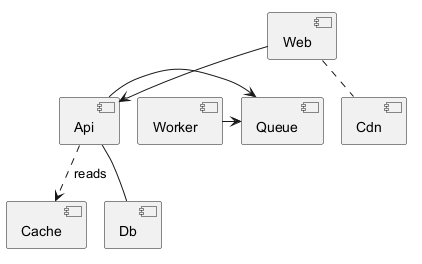

The diagram above was rendered by PlantUML. Its source (embedded in the PNG):
@startuml
[Web] --> [Api]
[Api] ..> [Cache] : reads
[Api] -- [Db]
[Web] .. [Cdn]
[Worker] -> [Queue]
[Queue] <- [Api]
@enduml